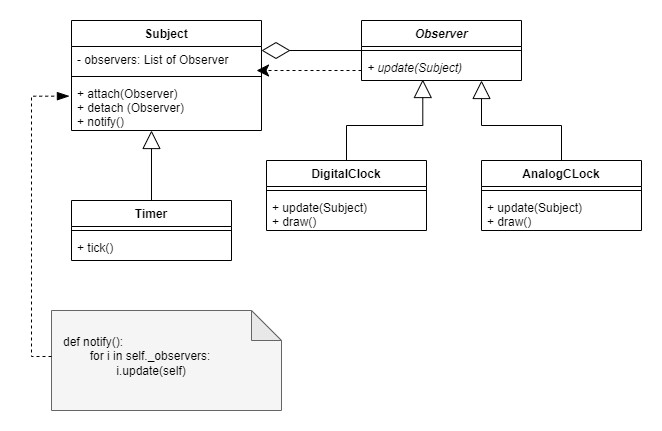

The diagram above was exported from draw.io. Its source (the exported page's mxGraphModel, read from the mxfile embedded in the PNG):
<mxGraphModel dx="1221" dy="831" grid="1" gridSize="10" guides="1" tooltips="1" connect="1" arrows="1" fold="1" page="1" pageScale="1" pageWidth="850" pageHeight="1100" math="0" shadow="0">
  <root>
    <mxCell id="0" />
    <mxCell id="1" parent="0" />
    <mxCell id="nSw_Z0AjLRBM3idTYw_I-1" value="Subject" style="swimlane;fontStyle=1;align=center;verticalAlign=top;childLayout=stackLayout;horizontal=1;startSize=26;horizontalStack=0;resizeParent=1;resizeParentMax=0;resizeLast=0;collapsible=1;marginBottom=0;" parent="1" vertex="1">
      <mxGeometry x="70" y="110" width="190" height="110" as="geometry" />
    </mxCell>
    <mxCell id="nSw_Z0AjLRBM3idTYw_I-2" value="- observers: List of Observer" style="text;strokeColor=none;fillColor=none;align=left;verticalAlign=top;spacingLeft=4;spacingRight=4;overflow=hidden;rotatable=0;points=[[0,0.5],[1,0.5]];portConstraint=eastwest;" parent="nSw_Z0AjLRBM3idTYw_I-1" vertex="1">
      <mxGeometry y="26" width="190" height="26" as="geometry" />
    </mxCell>
    <mxCell id="nSw_Z0AjLRBM3idTYw_I-3" value="" style="line;strokeWidth=1;fillColor=none;align=left;verticalAlign=middle;spacingTop=-1;spacingLeft=3;spacingRight=3;rotatable=0;labelPosition=right;points=[];portConstraint=eastwest;strokeColor=inherit;" parent="nSw_Z0AjLRBM3idTYw_I-1" vertex="1">
      <mxGeometry y="52" width="190" height="8" as="geometry" />
    </mxCell>
    <mxCell id="nSw_Z0AjLRBM3idTYw_I-4" value="+ attach(Observer)&#10;+ detach (Observer)&#10;+ notify()" style="text;strokeColor=none;fillColor=none;align=left;verticalAlign=top;spacingLeft=4;spacingRight=4;overflow=hidden;rotatable=0;points=[[0,0.5],[1,0.5]];portConstraint=eastwest;" parent="nSw_Z0AjLRBM3idTYw_I-1" vertex="1">
      <mxGeometry y="60" width="190" height="50" as="geometry" />
    </mxCell>
    <mxCell id="nSw_Z0AjLRBM3idTYw_I-5" value="Observer" style="swimlane;fontStyle=3;align=center;verticalAlign=top;childLayout=stackLayout;horizontal=1;startSize=26;horizontalStack=0;resizeParent=1;resizeParentMax=0;resizeLast=0;collapsible=1;marginBottom=0;" parent="1" vertex="1">
      <mxGeometry x="360" y="110" width="160" height="60" as="geometry" />
    </mxCell>
    <mxCell id="nSw_Z0AjLRBM3idTYw_I-7" value="" style="line;strokeWidth=1;fillColor=none;align=left;verticalAlign=middle;spacingTop=-1;spacingLeft=3;spacingRight=3;rotatable=0;labelPosition=right;points=[];portConstraint=eastwest;strokeColor=inherit;" parent="nSw_Z0AjLRBM3idTYw_I-5" vertex="1">
      <mxGeometry y="26" width="160" height="8" as="geometry" />
    </mxCell>
    <mxCell id="nSw_Z0AjLRBM3idTYw_I-8" value="+ update(Subject)" style="text;strokeColor=none;fillColor=none;align=left;verticalAlign=top;spacingLeft=4;spacingRight=4;overflow=hidden;rotatable=0;points=[[0,0.5],[1,0.5]];portConstraint=eastwest;fontStyle=2" parent="nSw_Z0AjLRBM3idTYw_I-5" vertex="1">
      <mxGeometry y="34" width="160" height="26" as="geometry" />
    </mxCell>
    <mxCell id="nSw_Z0AjLRBM3idTYw_I-13" style="edgeStyle=orthogonalEdgeStyle;rounded=0;orthogonalLoop=1;jettySize=auto;html=1;entryX=0.421;entryY=1;entryDx=0;entryDy=0;entryPerimeter=0;endArrow=block;endFill=0;endSize=16;" parent="1" source="nSw_Z0AjLRBM3idTYw_I-9" target="nSw_Z0AjLRBM3idTYw_I-4" edge="1">
      <mxGeometry relative="1" as="geometry" />
    </mxCell>
    <mxCell id="nSw_Z0AjLRBM3idTYw_I-9" value="Timer" style="swimlane;fontStyle=1;align=center;verticalAlign=top;childLayout=stackLayout;horizontal=1;startSize=26;horizontalStack=0;resizeParent=1;resizeParentMax=0;resizeLast=0;collapsible=1;marginBottom=0;" parent="1" vertex="1">
      <mxGeometry x="70" y="290" width="160" height="60" as="geometry" />
    </mxCell>
    <mxCell id="nSw_Z0AjLRBM3idTYw_I-11" value="" style="line;strokeWidth=1;fillColor=none;align=left;verticalAlign=middle;spacingTop=-1;spacingLeft=3;spacingRight=3;rotatable=0;labelPosition=right;points=[];portConstraint=eastwest;strokeColor=inherit;" parent="nSw_Z0AjLRBM3idTYw_I-9" vertex="1">
      <mxGeometry y="26" width="160" height="8" as="geometry" />
    </mxCell>
    <mxCell id="nSw_Z0AjLRBM3idTYw_I-12" value="+ tick()" style="text;strokeColor=none;fillColor=none;align=left;verticalAlign=top;spacingLeft=4;spacingRight=4;overflow=hidden;rotatable=0;points=[[0,0.5],[1,0.5]];portConstraint=eastwest;" parent="nSw_Z0AjLRBM3idTYw_I-9" vertex="1">
      <mxGeometry y="34" width="160" height="26" as="geometry" />
    </mxCell>
    <mxCell id="nSw_Z0AjLRBM3idTYw_I-22" style="edgeStyle=orthogonalEdgeStyle;rounded=0;orthogonalLoop=1;jettySize=auto;html=1;entryX=0.383;entryY=0.962;entryDx=0;entryDy=0;entryPerimeter=0;endArrow=block;endFill=0;endSize=16;" parent="1" source="nSw_Z0AjLRBM3idTYw_I-14" target="nSw_Z0AjLRBM3idTYw_I-8" edge="1">
      <mxGeometry relative="1" as="geometry" />
    </mxCell>
    <mxCell id="nSw_Z0AjLRBM3idTYw_I-14" value="DigitalClock" style="swimlane;fontStyle=1;align=center;verticalAlign=top;childLayout=stackLayout;horizontal=1;startSize=26;horizontalStack=0;resizeParent=1;resizeParentMax=0;resizeLast=0;collapsible=1;marginBottom=0;" parent="1" vertex="1">
      <mxGeometry x="265" y="250" width="160" height="70" as="geometry" />
    </mxCell>
    <mxCell id="nSw_Z0AjLRBM3idTYw_I-16" value="" style="line;strokeWidth=1;fillColor=none;align=left;verticalAlign=middle;spacingTop=-1;spacingLeft=3;spacingRight=3;rotatable=0;labelPosition=right;points=[];portConstraint=eastwest;strokeColor=inherit;" parent="nSw_Z0AjLRBM3idTYw_I-14" vertex="1">
      <mxGeometry y="26" width="160" height="8" as="geometry" />
    </mxCell>
    <mxCell id="nSw_Z0AjLRBM3idTYw_I-17" value="+ update(Subject)&#10;+ draw()" style="text;strokeColor=none;fillColor=none;align=left;verticalAlign=top;spacingLeft=4;spacingRight=4;overflow=hidden;rotatable=0;points=[[0,0.5],[1,0.5]];portConstraint=eastwest;" parent="nSw_Z0AjLRBM3idTYw_I-14" vertex="1">
      <mxGeometry y="34" width="160" height="36" as="geometry" />
    </mxCell>
    <mxCell id="nSw_Z0AjLRBM3idTYw_I-23" style="edgeStyle=orthogonalEdgeStyle;rounded=0;orthogonalLoop=1;jettySize=auto;html=1;entryX=0.75;entryY=1;entryDx=0;entryDy=0;entryPerimeter=0;endArrow=block;endFill=0;endSize=16;" parent="1" source="nSw_Z0AjLRBM3idTYw_I-18" target="nSw_Z0AjLRBM3idTYw_I-8" edge="1">
      <mxGeometry relative="1" as="geometry" />
    </mxCell>
    <mxCell id="nSw_Z0AjLRBM3idTYw_I-18" value="AnalogCLock" style="swimlane;fontStyle=1;align=center;verticalAlign=top;childLayout=stackLayout;horizontal=1;startSize=26;horizontalStack=0;resizeParent=1;resizeParentMax=0;resizeLast=0;collapsible=1;marginBottom=0;" parent="1" vertex="1">
      <mxGeometry x="480" y="250" width="160" height="70" as="geometry" />
    </mxCell>
    <mxCell id="nSw_Z0AjLRBM3idTYw_I-19" value="" style="line;strokeWidth=1;fillColor=none;align=left;verticalAlign=middle;spacingTop=-1;spacingLeft=3;spacingRight=3;rotatable=0;labelPosition=right;points=[];portConstraint=eastwest;strokeColor=inherit;" parent="nSw_Z0AjLRBM3idTYw_I-18" vertex="1">
      <mxGeometry y="26" width="160" height="8" as="geometry" />
    </mxCell>
    <mxCell id="nSw_Z0AjLRBM3idTYw_I-20" value="+ update(Subject)&#10;+ draw()" style="text;strokeColor=none;fillColor=none;align=left;verticalAlign=top;spacingLeft=4;spacingRight=4;overflow=hidden;rotatable=0;points=[[0,0.5],[1,0.5]];portConstraint=eastwest;" parent="nSw_Z0AjLRBM3idTYw_I-18" vertex="1">
      <mxGeometry y="34" width="160" height="36" as="geometry" />
    </mxCell>
    <mxCell id="nSw_Z0AjLRBM3idTYw_I-24" style="edgeStyle=orthogonalEdgeStyle;rounded=0;orthogonalLoop=1;jettySize=auto;html=1;entryX=1;entryY=0.808;entryDx=0;entryDy=0;entryPerimeter=0;endArrow=diamondThin;endFill=0;startSize=26;endSize=26;" parent="1" edge="1">
      <mxGeometry relative="1" as="geometry">
        <mxPoint x="360" y="140.00800000000004" as="sourcePoint" />
        <mxPoint x="260" y="140.00800000000004" as="targetPoint" />
      </mxGeometry>
    </mxCell>
    <mxCell id="nSw_Z0AjLRBM3idTYw_I-26" value="" style="endArrow=classic;html=1;rounded=0;dashed=1;strokeWidth=1;startSize=26;endSize=10;strokeColor=default;" parent="1" edge="1">
      <mxGeometry width="50" height="50" relative="1" as="geometry">
        <mxPoint x="360" y="160" as="sourcePoint" />
        <mxPoint x="255" y="160" as="targetPoint" />
        <Array as="points" />
      </mxGeometry>
    </mxCell>
    <mxCell id="nSw_Z0AjLRBM3idTYw_I-27" value="" style="group" parent="1" vertex="1" connectable="0">
      <mxGeometry x="50" y="400" width="230" height="100" as="geometry" />
    </mxCell>
    <mxCell id="nSw_Z0AjLRBM3idTYw_I-28" value="" style="shape=note;whiteSpace=wrap;html=1;backgroundOutline=1;darkOpacity=0.05;fillColor=#f5f5f5;fontColor=#333333;strokeColor=#666666;" parent="nSw_Z0AjLRBM3idTYw_I-27" vertex="1">
      <mxGeometry width="230" height="100" as="geometry" />
    </mxCell>
    <mxCell id="nSw_Z0AjLRBM3idTYw_I-29" value="def notify():&lt;br&gt;&lt;span style=&quot;white-space: pre;&quot;&gt; &lt;/span&gt;for i in self._observers:&lt;br&gt;&lt;span style=&quot;white-space: pre;&quot;&gt; &lt;/span&gt;&lt;span style=&quot;white-space: pre;&quot;&gt; &lt;/span&gt;i.update(self)" style="text;html=1;strokeColor=none;fillColor=none;align=left;verticalAlign=middle;whiteSpace=wrap;rounded=0;" parent="nSw_Z0AjLRBM3idTYw_I-27" vertex="1">
      <mxGeometry x="10" y="10" width="180" height="72" as="geometry" />
    </mxCell>
    <mxCell id="nSw_Z0AjLRBM3idTYw_I-30" style="edgeStyle=orthogonalEdgeStyle;rounded=0;orthogonalLoop=1;jettySize=auto;html=1;entryX=-0.011;entryY=0.313;entryDx=0;entryDy=0;entryPerimeter=0;dashed=1;strokeColor=default;strokeWidth=1;endArrow=blockThin;endFill=1;startSize=26;endSize=10;" parent="1" target="nSw_Z0AjLRBM3idTYw_I-4" edge="1">
      <mxGeometry relative="1" as="geometry">
        <mxPoint x="50" y="446" as="sourcePoint" />
        <Array as="points">
          <mxPoint x="30" y="446" />
          <mxPoint x="30" y="186" />
        </Array>
      </mxGeometry>
    </mxCell>
  </root>
</mxGraphModel>